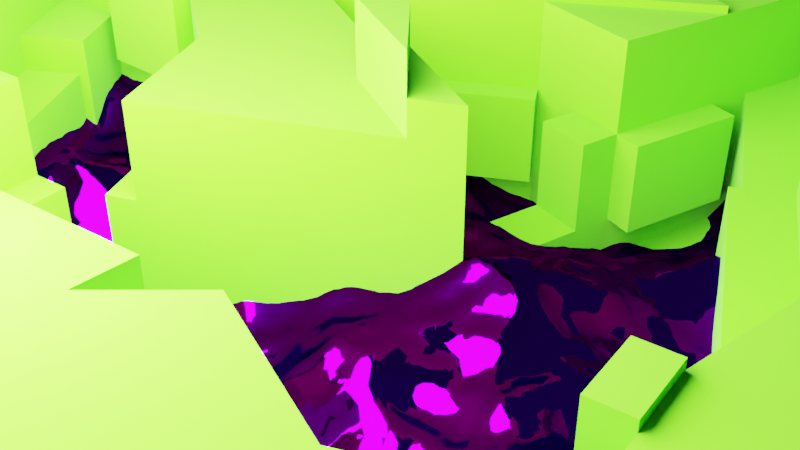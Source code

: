 # Source: lunarLake.blend  (saved by Blender 3.0.42; exported with 4.5.12 LTS)
import bpy
from mathutils import Matrix  # noqa: F401  (used for matrix-valued properties, if any)

bpy.ops.wm.read_factory_settings(use_empty=True)
scene = bpy.context.scene
scene.name = 'Scene'

# ---- collections
col_collection = bpy.data.collections.new('Collection'); scene.collection.children.link(col_collection)

# ---- materials (node trees are filled in below, after node groups)
mat_material = bpy.data.materials.new('Material')
mat_material.alpha_threshold = 0.0
mat_material.line_color = (0.0, 0.0, 0.0, 1.0)
mat_material_001 = bpy.data.materials.new('Material.001')

# ---- material node trees
mat_material.use_nodes = True; mat_material.node_tree.nodes.clear()
_N = mat_material.node_tree.nodes; _L = mat_material.node_tree.links
n0 = _N.new('ShaderNodeBsdfTransparent'); n0.name = 'Transparent BSDF'; n0.location = (-313, 30)
n0.inputs[0].default_value = (0.08842, 0.0, 1.0, 1.0)
n1 = _N.new('ShaderNodeMixShader'); n1.name = 'Mix Shader'; n1.location = (11, 263)
n1.inputs[0].default_value = 0.5125
n2 = _N.new('ShaderNodeOutputMaterial'); n2.name = 'Material Output'; n2.location = (349, 303)
n3 = _N.new('ShaderNodeBsdfGlass'); n3.name = 'Glass BSDF'; n3.location = (-354, 274)
n3.distribution = 'GGX'
n3.inputs[0].default_value = (0.2073, 0.0, 1.0, 1.0)
n3.inputs[2].default_value = 0.0
_L.new(n0.outputs[0], n1.inputs[2])
_L.new(n1.outputs[0], n2.inputs[0])
_L.new(n3.outputs[0], n1.inputs[1])
n2.is_active_output = True
mat_material_001.use_nodes = True; mat_material_001.node_tree.nodes.clear()
_N = mat_material_001.node_tree.nodes; _L = mat_material_001.node_tree.links
n0 = _N.new('ShaderNodeBsdfPrincipled'); n0.name = 'Principled BSDF'; n0.location = (10, 300)
n0.distribution = 'GGX'
n0.subsurface_method = 'BURLEY'
n0.inputs[0].default_value = (0.09333, 0.6113, 0.0, 1.0)
n0.inputs[2].default_value = 1.0
n0.inputs[3].default_value = 1.45
n0.inputs[27].default_value = (0.0, 0.0, 0.0, 1.0)
n0.inputs[28].default_value = 1.0
n1 = _N.new('ShaderNodeOutputMaterial'); n1.name = 'Material Output'; n1.location = (300, 300)
_L.new(n0.outputs[0], n1.inputs[0])
n1.is_active_output = True

# ---- world
world_world = bpy.data.worlds.new('World'); scene.world = world_world
world_world.use_nodes = True; world_world.node_tree.nodes.clear()
_N = world_world.node_tree.nodes; _L = world_world.node_tree.links
n0 = _N.new('ShaderNodeOutputWorld'); n0.name = 'World Output'; n0.location = (300, 300)
n1 = _N.new('ShaderNodeBackground'); n1.name = 'Background'; n1.location = (10, 300)
n1.inputs[0].default_value = (0.05088, 0.05088, 0.05088, 1.0)
_L.new(n1.outputs[0], n0.inputs[0])
n0.is_active_output = True
world_world.color = (0.05088, 0.05088, 0.05088)
world_world.use_sun_shadow = False
world_world.sun_shadow_jitter_overblur = 0.0

# ---- cameras
cam_camera = bpy.data.cameras.new('Camera')
cam_camera.clip_end = 100.0
cam_camera.ortho_scale = 7.314

# ---- lights
light_light = bpy.data.lights.new('Light', 'POINT')
light_light.transmission_factor = 0.0
light_light.energy = 5e+04
light_light.shadow_soft_size = 6.5
light_light.shadow_maximum_resolution = 0.006
light_light.use_absolute_resolution = True

# ---- meshes
me_cube = bpy.data.meshes.new('Cube')
me_cube.from_pydata([(1.0, 1.0, 1.0), (1.0, 1.0, -1.0), (1.0, -1.0, 1.0), (1.0, -1.0, -1.0), (-1.0, 1.0, 1.0), (-1.0, 1.0, -1.0), (-1.0, -1.0, 1.0), (-1.0, -1.0, -1.0)], [], [(0, 4, 6, 2), (3, 2, 6, 7), (7, 6, 4, 5), (5, 1, 3, 7), (1, 0, 2, 3), (5, 4, 0, 1)])
_uv = me_cube.uv_layers.new(name='UVMap')
_uv.uv.foreach_set('vector', [0.625, 0.5, 0.875, 0.5, 0.875, 0.75, 0.625, 0.75, 0.375, 0.75, 0.625, 0.75, 0.625, 1.0, 0.375, 1.0, 0.375, 0.0, 0.625, 0.0, 0.625, 0.25, 0.375, 0.25, 0.125, 0.5, 0.375, 0.5, 0.375, 0.75, 0.125, 0.75, 0.375, 0.5, 0.625, 0.5, 0.625, 0.75, 0.375, 0.75, 0.375, 0.25, 0.625, 0.25, 0.625, 0.5, 0.375, 0.5])
me_cube.materials.append(mat_material)
me_cube.use_remesh_preserve_volume = False
me_cube.use_remesh_preserve_attributes = False
me_cube.use_mirror_vertex_groups = False
me_cube.update()
me_cube_001 = bpy.data.meshes.new('Cube.001')
me_cube_001.from_pydata([(-1.0, -1.0, -1.0), (-1.0, -1.0, 1.0), (-1.0, 1.0, -1.0), (-1.0, 1.0, 1.0), (1.0, -1.0, -1.0), (1.0, -1.0, 1.0), (1.0, 1.0, -1.0), (1.0, 1.0, 1.0), (-0.5945, -0.2013, 1.0), (-0.7427, -0.4643, 1.0), (-0.6674, -0.7226, 1.0), (-0.4221, -0.7279, 1.0), (-0.112, -0.8233, 1.0), (0.8461, -0.4971, 1.0), (0.3963, -0.2901, 1.0), (0.4872, -0.07206, 1.0), (0.3164, 0.3562, 1.0), (-0.1124, -0.2575, 1.0), (-0.2914, 0.2885, 1.0), (-0.02407, 0.3639, 1.0), (0.1252, 0.5309, 1.0), (0.1764, 0.9632, 1.0), (-0.2525, 0.7825, 1.0), (-0.3258, 0.5705, 1.0), (-0.5819, 0.5775, 1.0), (-0.5972, -0.06077, 1.0), (-0.7019, -0.04337, 1.0), (-0.5945, -0.2013, -0.294), (-0.7427, -0.4643, -0.294), (-0.6674, -0.7226, -0.294), (-0.4221, -0.7279, -0.294), (-0.112, -0.8233, -0.294), (0.8461, -0.4971, -0.294), (0.3963, -0.2901, -0.294), (0.4872, -0.07206, -0.294), (0.3164, 0.3562, -0.294), (-0.1124, -0.2575, -0.294), (-0.2914, 0.2885, -0.294), (-0.02407, 0.3639, -0.294), (0.1252, 0.5309, -0.294), (0.1764, 0.9632, -0.294), (-0.2525, 0.7825, -0.294), (-0.3258, 0.5705, -0.294), (-0.5819, 0.5775, -0.294), (-0.5972, -0.06077, -0.294), (-0.7019, -0.04337, -0.294), (-0.5945, -0.2013, -0.6047), (-0.7427, -0.4643, -0.6047), (-0.6674, -0.7226, -0.6047), (-0.4221, -0.7279, -0.6047), (-0.112, -0.8233, -0.6047), (0.8461, -0.4971, -0.6047), (0.3963, -0.2901, -0.6047), (0.4872, -0.07206, -0.6047), (0.3164, 0.3562, -0.6047), (-0.1124, -0.2575, -0.6047), (-0.2914, 0.2885, -0.6047), (-0.02407, 0.3639, -0.6047), (0.1252, 0.5309, -0.6047), (0.1764, 0.9632, -0.6047), (-0.2525, 0.7825, -0.6047), (-0.3258, 0.5705, -0.6047), (-0.5819, 0.5775, -0.6047), (-0.5972, -0.06077, -0.6047), (-0.7019, -0.04337, -0.6047), (0.1563, 0.127, 1.0), (-0.171, -0.07872, 1.0), (-1.0, 0.0, -1.0), (-1.0, -1.0, 0.0), (-1.0, 0.0, 1.0), (-1.0, 1.0, 0.0), (0.0, 1.0, -1.0), (0.0, 1.0, 1.0), (1.0, 1.0, 0.0), (1.0, 0.0, -1.0), (1.0, 0.0, 1.0), (1.0, -1.0, 0.0), (0.0, -1.0, -1.0), (0.0, -1.0, 1.0), (-0.6686, -0.3328, 1.0), (-0.7051, -0.5934, 1.0), (-0.5447, -0.7253, 1.0), (-0.267, -0.7756, 1.0), (0.367, -0.6602, 1.0), (0.6212, -0.3936, 1.0), (0.4417, -0.1811, 1.0), (0.4018, 0.1421, 1.0), (0.02194, -0.06526, 1.0), (-0.2312, 0.1049, 1.0), (-0.1578, 0.3262, 1.0), (0.05059, 0.4474, 1.0), (0.1508, 0.747, 1.0), (-0.03801, 0.8728, 1.0), (-0.2891, 0.6765, 1.0), (-0.4538, 0.574, 1.0), (-0.5895, 0.2584, 1.0), (-0.6495, -0.05207, 1.0), (-0.6482, -0.1223, 1.0), (-0.8714, -0.7321, 1.0), (0.923, -0.7486, 1.0), (-0.6686, -0.3328, -0.294), (-0.7051, -0.5934, -0.294), (-0.5447, -0.7253, -0.294), (-0.267, -0.7756, -0.294), (0.367, -0.6602, -0.294), (0.6212, -0.3936, -0.294), (0.4417, -0.1811, -0.294), (0.4018, 0.1421, -0.294), (0.102, 0.04934, -0.294), (-0.2019, 0.01548, -0.294), (-0.1578, 0.3262, -0.294), (0.05059, 0.4474, -0.294), (0.1508, 0.747, -0.294), (-0.03801, 0.8728, -0.294), (-0.2891, 0.6765, -0.294), (-0.4538, 0.574, -0.294), (-0.5895, 0.2584, -0.294), (-0.6495, -0.05207, -0.294), (-0.6482, -0.1223, -0.294), (-0.2525, 0.7825, 0.353), (0.1764, 0.9632, 0.353), (0.4872, -0.07206, 0.353), (0.3963, -0.2901, 0.353), (-0.3258, 0.5705, 0.353), (0.3164, 0.3562, 0.353), (-0.7427, -0.4643, 0.353), (-0.5945, -0.2013, 0.353), (-0.5819, 0.5775, 0.353), (-0.1124, -0.2575, 0.353), (-0.6674, -0.7226, 0.353), (-0.5972, -0.06077, 0.353), (-0.2914, 0.2885, 0.353), (-0.4221, -0.7279, 0.353), (-0.7019, -0.04337, 0.353), (-0.02407, 0.3639, 0.353), (-0.112, -0.8233, 0.353), (0.1252, 0.5309, 0.353), (0.8461, -0.4971, 0.353), (-0.6686, -0.3328, -0.6047), (-0.7051, -0.5934, -0.6047), (-0.5447, -0.7253, -0.6047), (-0.267, -0.7756, -0.6047), (0.367, -0.6602, -0.6047), (0.6212, -0.3936, -0.6047), (0.4417, -0.1811, -0.6047), (0.4018, 0.1421, -0.6047), (0.102, 0.04934, -0.6047), (-0.2019, 0.01548, -0.6047), (-0.1578, 0.3262, -0.6047), (0.05059, 0.4474, -0.6047), (0.1508, 0.747, -0.6047), (-0.03801, 0.8728, -0.6047), (-0.2891, 0.6765, -0.6047), (-0.4538, 0.574, -0.6047), (-0.5895, 0.2584, -0.6047), (-0.6495, -0.05207, -0.6047), (-0.6482, -0.1223, -0.6047), (0.3164, 0.3562, -0.4493), (0.4872, -0.07206, -0.4493), (-0.7427, -0.4643, -0.4493), (-0.5945, -0.2013, -0.4493), (-0.5819, 0.5775, -0.4493), (-0.3258, 0.5705, -0.4493), (-0.1124, -0.2575, -0.4493), (-0.6674, -0.7226, -0.4493), (-0.5972, -0.06077, -0.4493), (-0.2914, 0.2885, -0.4493), (-0.4221, -0.7279, -0.4493), (-0.7019, -0.04337, -0.4493), (-0.02407, 0.3639, -0.4493), (-0.112, -0.8233, -0.4493), (0.1252, 0.5309, -0.4493), (0.8461, -0.4971, -0.4493), (0.1764, 0.9632, -0.4493), (0.3963, -0.2901, -0.4493), (-0.2525, 0.7825, -0.4493), (0.2364, 0.2416, 1.0), (-0.1417, -0.1681, 1.0), (-0.007376, 0.02414, 1.0), (-0.2891, 0.6765, -0.4493), (0.4417, -0.1811, -0.4493), (-0.03801, 0.8728, -0.4493), (0.6212, -0.3936, -0.4493), (0.1508, 0.747, -0.4493), (0.367, -0.6602, -0.4493), (0.05059, 0.4474, -0.4493), (-0.6482, -0.1223, -0.4493), (-0.267, -0.7756, -0.4493), (-0.1578, 0.3262, -0.4493), (-0.6495, -0.05207, -0.4493), (-0.5447, -0.7253, -0.4493), (-0.2019, 0.01548, -0.4493), (-0.5895, 0.2584, -0.4493), (-0.7051, -0.5934, -0.4493), (0.102, 0.04934, -0.4493), (-0.4538, 0.574, -0.4493), (-0.6686, -0.3328, -0.4493), (0.6212, -0.3936, 0.353), (0.1508, 0.747, 0.353), (0.367, -0.6602, 0.353), (0.05059, 0.4474, 0.353), (-0.6482, -0.1223, 0.353), (-0.267, -0.7756, 0.353), (-0.1578, 0.3262, 0.353), (-0.6495, -0.05207, 0.353), (-0.5447, -0.7253, 0.353), (-0.5895, 0.2584, 0.353), (-0.7051, -0.5934, 0.353), (-0.4538, 0.574, 0.353), (-0.6686, -0.3328, 0.353), (0.4018, 0.1421, 0.353), (-0.2891, 0.6765, 0.353), (0.4417, -0.1811, 0.353), (0.4018, 0.1421, -0.4493), (-0.03801, 0.8728, 0.353), (0.0, 0.0, -1.0), (0.0, -1.0, 0.0), (1.0, 0.0, 0.0), (0.0, 1.0, 0.0), (-1.0, 0.0, 0.0), (0.596, -0.4483, -0.294), (0.3711, -0.3447, -0.294), (0.3711, -0.3447, 0.353), (0.596, -0.4483, 0.353), (-0.3298, 0.4245, 0.353), (-0.3298, 0.4245, -0.294), (-0.4579, 0.4281, -0.294), (-0.4579, 0.4281, 0.353), (-0.4893, -0.2606, -0.6047), (-0.5634, -0.3921, -0.6047), (-0.4893, -0.2606, -0.4493), (-0.5634, -0.3921, -0.4493), (-0.5625, -0.06406, -0.294), (-0.5088, -0.143, -0.294), (-0.5088, -0.143, -0.4493), (-0.5625, -0.06406, -0.4493), (-0.4368, 0.2547, -0.6047), (-0.4444, -0.06442, -0.6047), (-0.4444, -0.06442, -0.4493), (-0.4368, 0.2547, -0.4493), (0.008887, 0.7615, -0.294), (-0.2056, 0.6712, -0.294), (-0.2056, 0.6712, 0.353), (0.008887, 0.7615, 0.353), (0.2314, 0.8326, -0.294), (0.01698, 0.7423, -0.294), (0.2314, 0.8326, 0.353), (0.01698, 0.7423, 0.353), (-0.1021, 0.4336, 0.353), (-0.1021, 0.4336, -0.294), (-0.02746, 0.5172, -0.294), (-0.02746, 0.5172, 0.353), (-0.1649, 0.3514, -0.294), (-0.03118, 0.3891, -0.294), (-0.03118, 0.3891, 0.353), (-0.1649, 0.3514, 0.353), (-0.308, 0.3473, 0.353), (-0.308, 0.3473, -0.294), (-0.1743, 0.385, -0.294), (-0.1743, 0.385, 0.353), (-0.5433, -0.6574, 1.0), (-0.4206, -0.66, 1.0), (-0.4206, -0.66, 0.353), (-0.5433, -0.6574, 0.353), (-0.1546, -0.6982, 0.353), (-0.1546, -0.6982, -0.294), (0.3244, -0.5351, -0.294), (0.3244, -0.5351, 0.353), (0.3322, -0.558, -0.294), (0.8113, -0.3949, -0.294), (0.8113, -0.3949, 0.353), (0.3322, -0.558, 0.353), (0.4383, -0.09153, 0.353), (0.4383, -0.09153, -0.294), (0.353, 0.1226, -0.294), (0.353, 0.1226, 0.353), (0.3356, -0.2648, -0.4493), (0.3356, -0.2648, -0.6047), (0.3811, -0.1558, -0.6047), (0.3811, -0.1558, -0.4493), (0.08297, 0.5359, 1.0), (0.1086, 0.752, 1.0), (0.08297, 0.5359, 0.353), (0.1086, 0.752, 0.353), (0.3193, -0.258, -0.294), (0.3648, -0.149, -0.294), (0.3193, -0.258, 0.353), (0.3648, -0.149, 0.353), (0.1346, -0.181, -0.294), (0.18, -0.07196, -0.294), (0.1346, -0.181, -0.4493), (0.18, -0.07196, -0.4493), (-0.1179, -0.8061, 1.0), (0.3612, -0.643, 1.0), (-0.1179, -0.8061, 0.353), (0.3612, -0.643, 0.353), (-0.5447, -0.7253, 1.062), (-0.4221, -0.7279, 1.062), (-0.5433, -0.6574, 1.062), (-0.4206, -0.66, 1.062), (-0.03801, 0.8728, 0.6171), (0.1764, 0.9632, 0.6171), (0.01698, 0.7423, 0.6171), (0.2314, 0.8326, 0.6171), (-0.3261, 0.5593, 1.0), (-0.4542, 0.5629, 1.0), (-0.3261, 0.5593, 0.353), (-0.4542, 0.5629, 0.353), (-0.3278, 0.4979, 1.0), (-0.4559, 0.5014, 1.0), (-0.3278, 0.4979, 0.353), (-0.4559, 0.5014, 0.353), (0.6161, -0.2737, 1.0), (0.6058, -0.02977, 1.0), (0.5934, 0.1111, 1.0), (0.7163, 0.01025, 1.0), (0.8035, 0.175, 1.0), (0.7007, -0.2607, 1.0), (0.6161, -0.2737, 1.0), (0.8903, -0.1308, 1.0), (0.7809, -0.3186, 1.0), (0.4613, 0.2864, 1.0), (0.5318, 0.4577, 1.0), (0.4564, 0.2747, 1.0), (0.4606, 0.29, 1.0), (0.4043, 0.6182, 1.0), (0.4598, 0.2871, 1.0), (0.4565, 0.2747, 1.0), (0.2499, 0.6587, 1.0), (0.557, 0.6428, 1.0), (0.9743, 0.3465, 1.0), (0.7163, 0.01025, 1.243), (0.7007, -0.2607, 1.243), (0.8903, -0.1308, 1.243), (0.5934, 0.1111, 1.073), (0.6058, -0.02977, 1.073), (0.7163, 0.01025, 1.073), (0.4606, 0.29, 1.525), (0.4043, 0.6182, 1.525), (0.3164, 0.3562, 1.525), (0.4598, 0.2871, 1.525), (0.4018, 0.1421, 1.117), (0.3164, 0.3562, 1.117), (0.4565, 0.2747, 1.117), (0.4598, 0.2871, 1.117), (0.4872, -0.07206, 1.104), (0.4018, 0.1421, 1.104), (0.5934, 0.1111, 1.104), (0.8035, 0.175, 1.23), (0.4018, 0.1421, 1.23), (0.4613, 0.2864, 1.23), (0.4564, 0.2747, 1.23), (0.4872, -0.07206, 1.057), (0.6212, -0.3936, 1.057), (0.6058, -0.02977, 1.057), (0.7007, -0.2607, 1.057), (0.6161, -0.2737, 1.057), (0.6161, -0.2737, 1.057), (0.6058, -0.02977, 1.115), (0.7163, 0.01025, 1.115), (0.7007, -0.2607, 1.115), (0.7163, 0.01025, 1.473), (0.5934, 0.1111, 1.473), (0.8035, 0.175, 1.473), (0.557, 0.6428, 1.283), (0.8035, 0.175, 1.283), (0.9743, 0.3465, 1.283), (0.02194, -0.06526, 1.496), (-0.1417, -0.1681, 1.496), (-0.007376, 0.02414, 1.496), (0.02194, -0.06526, 1.23), (-0.1124, -0.2575, 1.23), (-0.1417, -0.1681, 1.23)], [], [(219, 69, 3, 70), (218, 72, 7, 73), (217, 75, 5, 76), (216, 78, 1, 68), (215, 74, 4, 77), (7, 72, 3, 69, 1, 98, 9, 79, 8, 97, 26, 96, 25, 95, 24, 94, 23, 93, 22, 92, 21, 91, 20, 90, 19, 89, 18, 88, 66, 178, 65, 176, 16, 328, 325, 329, 330, 316, 319, 320, 84, 13, 99, 5, 75), (5, 99, 13, 83, 12, 82, 11, 81, 10, 80, 9, 98, 1, 78), (214, 119, 242, 243), (213, 157, 54, 145), (212, 121, 34, 106), (211, 123, 42, 114), (210, 124, 35, 107), (209, 125, 28, 100), (208, 127, 43, 115), (16, 176, 65, 87, 17, 128, 36, 108, 35, 124), (207, 129, 29, 101), (206, 130, 44, 116), (17, 177, 66, 88, 18, 131, 37, 109, 36, 128), (205, 132, 30, 102), (204, 133, 45, 117), (203, 134, 254, 255), (202, 135, 31, 103), (201, 126, 27, 118), (200, 136, 39, 111), (104, 199, 271, 268), (198, 120, 40, 112), (33, 105, 220, 221), (48, 140, 49, 141, 50, 142, 51, 143, 52, 144, 53, 145, 54, 146, 55, 147, 56, 148, 57, 149, 58, 150, 59, 151, 60, 152, 61, 153, 62, 154, 63, 155, 64, 156, 46, 138, 47, 139), (196, 159, 47, 138), (195, 161, 62, 153), (194, 163, 55, 146), (193, 164, 48, 139), (192, 165, 238, 239), (191, 166, 56, 147), (190, 167, 49, 140), (189, 168, 64, 155), (188, 169, 57, 148), (187, 170, 50, 141), (186, 160, 46, 156), (185, 171, 58, 149), (184, 172, 51, 142), (183, 173, 59, 150), (182, 174, 52, 143), (181, 175, 60, 151), (180, 158, 53, 144), (179, 162, 61, 152), (65, 178, 87), (87, 177, 372, 370), (178, 177, 368, 369), (178, 66, 177), (175, 179, 152, 60), (41, 114, 179, 175), (114, 42, 162, 179), (180, 144, 278, 279), (106, 180, 291, 289), (106, 34, 158, 180), (173, 181, 151, 59), (40, 113, 181, 173), (113, 41, 175, 181), (172, 182, 143, 51), (32, 105, 182, 172), (105, 33, 174, 182), (171, 183, 150, 58), (39, 112, 183, 171), (112, 40, 173, 183), (170, 184, 142, 50), (31, 104, 184, 170), (104, 32, 172, 184), (169, 185, 149, 57), (38, 111, 185, 169), (111, 39, 171, 185), (168, 186, 156, 64), (45, 118, 186, 168), (118, 27, 233, 232), (167, 187, 141, 49), (30, 103, 187, 167), (103, 31, 170, 187), (166, 188, 148, 56), (37, 110, 188, 166), (110, 38, 169, 188), (165, 189, 155, 63), (44, 117, 189, 165), (117, 45, 168, 189), (164, 190, 140, 48), (29, 102, 190, 164), (102, 30, 167, 190), (163, 191, 147, 55), (36, 109, 191, 163), (109, 37, 166, 191), (161, 192, 154, 62), (43, 116, 192, 161), (116, 44, 165, 192), (159, 193, 139, 47), (28, 101, 193, 159), (101, 29, 164, 193), (157, 194, 146, 54), (35, 108, 194, 157), (108, 36, 163, 194), (162, 195, 153, 61), (42, 115, 195, 162), (115, 43, 161, 195), (160, 196, 231, 230), (27, 100, 196, 160), (100, 28, 159, 196), (137, 197, 105, 32), (13, 84, 197, 137), (84, 14, 122, 197), (136, 198, 112, 39), (91, 198, 283, 281), (91, 21, 120, 198), (135, 199, 267, 264), (83, 199, 295, 293), (83, 13, 137, 199), (134, 200, 251, 248), (19, 90, 200, 134), (90, 20, 136, 200), (133, 201, 118, 45), (26, 97, 201, 133), (97, 8, 126, 201), (132, 202, 103, 30), (11, 82, 202, 132), (82, 12, 135, 202), (37, 131, 256, 257), (18, 89, 203, 131), (89, 19, 134, 203), (130, 204, 117, 44), (25, 96, 204, 130), (96, 26, 133, 204), (129, 205, 102, 29), (10, 81, 205, 129), (261, 260, 298, 299), (127, 206, 116, 43), (24, 95, 206, 127), (95, 25, 130, 206), (125, 207, 101, 28), (9, 80, 207, 125), (80, 10, 129, 207), (42, 123, 224, 225), (23, 94, 305, 304), (94, 24, 127, 208), (126, 209, 100, 27), (8, 79, 209, 126), (79, 9, 125, 209), (107, 34, 273, 274), (15, 86, 210, 121), (86, 16, 124, 210), (119, 211, 114, 41), (22, 93, 211, 119), (93, 23, 123, 211), (122, 212, 287, 286), (14, 85, 212, 122), (85, 15, 121, 212), (158, 213, 145, 53), (34, 107, 213, 158), (107, 35, 157, 213), (40, 120, 246, 244), (21, 92, 214, 120), (92, 22, 119, 214), (67, 215, 77, 0), (2, 71, 215, 67), (71, 6, 74, 215), (77, 216, 68, 0), (4, 76, 216, 77), (76, 5, 78, 216), (74, 217, 76, 4), (6, 73, 217, 74), (73, 7, 75, 217), (71, 218, 73, 6), (2, 70, 218, 71), (70, 3, 72, 218), (67, 219, 70, 2), (0, 68, 219, 67), (68, 1, 69, 219), (223, 222, 221, 220), (197, 122, 222, 223), (122, 33, 221, 222), (105, 197, 223, 220), (224, 227, 226, 225), (115, 42, 225, 226), (123, 208, 227, 224), (208, 115, 226, 227), (230, 231, 229, 228), (196, 138, 229, 231), (138, 46, 228, 229), (46, 160, 230, 228), (232, 233, 234, 235), (27, 160, 234, 233), (160, 186, 235, 234), (186, 118, 232, 235), (239, 238, 237, 236), (63, 154, 236, 237), (165, 63, 237, 238), (154, 192, 239, 236), (243, 242, 241, 240), (119, 41, 241, 242), (113, 214, 243, 240), (41, 113, 240, 241), (246, 247, 245, 244), (214, 247, 302, 300), (113, 40, 244, 245), (214, 113, 245, 247), (248, 251, 250, 249), (200, 111, 250, 251), (38, 134, 248, 249), (111, 38, 249, 250), (255, 254, 253, 252), (134, 38, 253, 254), (38, 110, 252, 253), (110, 203, 255, 252), (256, 259, 258, 257), (110, 37, 257, 258), (131, 203, 259, 256), (203, 110, 258, 259), (260, 261, 262, 263), (11, 132, 262, 261), (132, 205, 263, 262), (205, 81, 260, 263), (264, 267, 266, 265), (199, 104, 266, 267), (104, 31, 265, 266), (31, 135, 264, 265), (271, 270, 269, 268), (32, 104, 268, 269), (137, 32, 269, 270), (199, 137, 270, 271), (272, 275, 274, 273), (121, 210, 275, 272), (34, 121, 272, 273), (210, 107, 274, 275), (276, 279, 278, 277), (52, 174, 276, 277), (144, 52, 277, 278), (174, 180, 279, 276), (280, 281, 283, 282), (136, 20, 280, 282), (198, 136, 282, 283), (20, 91, 281, 280), (286, 287, 285, 284), (212, 106, 285, 287), (106, 33, 284, 285), (33, 122, 286, 284), (288, 289, 291, 290), (174, 33, 288, 290), (33, 106, 289, 288), (180, 174, 290, 291), (292, 293, 295, 294), (12, 83, 293, 292), (199, 135, 294, 295), (135, 12, 292, 294), (296, 297, 299, 298), (81, 11, 297, 296), (260, 81, 296, 298), (11, 261, 299, 297), (301, 300, 302, 303), (246, 120, 301, 303), (120, 214, 300, 301), (247, 246, 303, 302), (305, 307, 311, 309), (123, 23, 304, 306), (94, 208, 307, 305), (208, 123, 306, 307), (308, 309, 311, 310), (304, 305, 309, 308), (307, 306, 310, 311), (306, 304, 308, 310), (332, 333, 331), (84, 85, 14), (85, 84, 15), (84, 317, 355, 353), (318, 312, 84), (318, 84, 312, 317, 313), (317, 84, 320), (317, 320, 319), (317, 319, 333, 332), (315, 319, 316), (315, 316, 363, 361), (314, 316, 86), (86, 316, 348, 349), (323, 321, 327), (327, 321, 326), (326, 321, 324), (324, 321, 322, 329), (322, 321, 316), (322, 316, 329), (325, 16, 339, 338), (324, 329, 325), (86, 327, 343, 341), (327, 86, 323), (314, 86, 346, 347), (315, 314, 334, 336), (314, 15, 313), (313, 317, 360, 358), (330, 329, 364, 366), (325, 328, 16), (319, 315, 331, 333), (315, 317, 332, 331), (334, 335, 336), (313, 315, 336, 335), (314, 313, 335, 334), (337, 338, 339, 340), (16, 326, 340, 339), (324, 325, 338, 337), (326, 324, 337, 340), (344, 342, 341, 343), (326, 16, 342, 344), (16, 86, 341, 342), (327, 326, 344, 343), (346, 345, 347), (15, 314, 347, 345), (86, 15, 345, 346), (349, 348, 350, 351), (323, 86, 349, 351), (321, 323, 351, 350), (316, 321, 350, 348), (352, 353, 355, 356, 357, 354), (312, 318, 357, 356), (313, 15, 352, 354), (317, 312, 356, 355), (15, 84, 353, 352), (318, 313, 354, 357), (359, 358, 360), (317, 315, 359, 360), (315, 313, 358, 359), (361, 363, 362), (316, 314, 362, 363), (314, 315, 361, 362), (365, 366, 364), (316, 330, 366, 365), (329, 316, 365, 364), (367, 369, 368), (87, 178, 369, 367), (177, 87, 367, 368), (370, 372, 371), (177, 17, 371, 372), (17, 87, 370, 371)])
_uv = me_cube_001.uv_layers.new(name='UVMap')
_uv.uv.foreach_set('vector', [0.5, 0.125, 0.625, 0.125, 0.625, 0.25, 0.5, 0.25, 0.5, 0.375, 0.625, 0.375, 0.625, 0.5, 0.5, 0.5, 0.5, 0.625, 0.625, 0.625, 0.625, 0.75, 0.5, 0.75, 0.5, 0.875, 0.625, 0.875, 0.625, 1.0, 0.5, 1.0, 0.25, 0.625, 0.375, 0.625, 0.375, 0.75, 0.25, 0.75, 0.625, 0.5, 0.75, 0.5, 0.875, 0.5, 0.875, 0.625, 0.875, 0.75, 0.8589, 0.7165, 0.8428, 0.683, 0.8336, 0.6666, 0.8243, 0.6502, 0.831, 0.6403, 0.8377, 0.6304, 0.8312, 0.6315, 0.8246, 0.6326, 0.8237, 0.5927, 0.8227, 0.5528, 0.8067, 0.5533, 0.7907, 0.5537, 0.7861, 0.5404, 0.7816, 0.5272, 0.7548, 0.5159, 0.7279, 0.5046, 0.7311, 0.5316, 0.7343, 0.5586, 0.7437, 0.5691, 0.753, 0.5795, 0.7697, 0.5842, 0.7864, 0.5889, 0.7789, 0.6119, 0.7714, 0.6348, 0.7509, 0.622, 0.7305, 0.6091, 0.7205, 0.5948, 0.7104, 0.5805, 0.7188, 0.5427, 0.6995, 0.5477, 0.6804, 0.5446, 0.6282, 0.5817, 0.6496, 0.6031, 0.6387, 0.6414, 0.6524, 0.6648, 0.6724, 0.6742, 0.6442, 0.6871, 0.6346, 0.7186, 0.625, 0.75, 0.625, 0.625, 0.625, 0.75, 0.6346, 0.7186, 0.6442, 0.6871, 0.7041, 0.7075, 0.764, 0.7279, 0.7834, 0.722, 0.8028, 0.716, 0.8181, 0.7157, 0.8334, 0.7153, 0.8381, 0.6992, 0.8428, 0.683, 0.8589, 0.7165, 0.875, 0.75, 0.75, 0.75, 0.7548, 0.5159, 0.7816, 0.5272, 0.7816, 0.5272, 0.7548, 0.5159, 0.6998, 0.6072, 0.7104, 0.5805, 0.7104, 0.5805, 0.6998, 0.6072, 0.6948, 0.6476, 0.6891, 0.634, 0.6891, 0.634, 0.6948, 0.6476, 0.7861, 0.5404, 0.7907, 0.5537, 0.7907, 0.5537, 0.7861, 0.5404, 0.6998, 0.6072, 0.7104, 0.5805, 0.7104, 0.5805, 0.6998, 0.6072, 0.8336, 0.6666, 0.8428, 0.683, 0.8428, 0.683, 0.8336, 0.6666, 0.8067, 0.5533, 0.8227, 0.5528, 0.8227, 0.5528, 0.8067, 0.5533, 0.7104, 0.5805, 0.7205, 0.5948, 0.7305, 0.6091, 0.7473, 0.6332, 0.7641, 0.6572, 0.7641, 0.6572, 0.7641, 0.6572, 0.7372, 0.6188, 0.7104, 0.5805, 0.7104, 0.5805, 0.8381, 0.6992, 0.8334, 0.7153, 0.8334, 0.7153, 0.8381, 0.6992, 0.8237, 0.5927, 0.8246, 0.6326, 0.8246, 0.6326, 0.8237, 0.5927, 0.7641, 0.6572, 0.7677, 0.646, 0.7714, 0.6348, 0.7789, 0.6119, 0.7864, 0.5889, 0.7864, 0.5889, 0.7864, 0.5889, 0.7752, 0.6231, 0.7641, 0.6572, 0.7641, 0.6572, 0.8181, 0.7157, 0.8028, 0.716, 0.8028, 0.716, 0.8181, 0.7157, 0.8312, 0.6315, 0.8377, 0.6304, 0.8377, 0.6304, 0.8312, 0.6315, 0.7697, 0.5842, 0.753, 0.5795, 0.753, 0.5795, 0.7697, 0.5842, 0.7834, 0.722, 0.764, 0.7279, 0.764, 0.7279, 0.7834, 0.722, 0.831, 0.6403, 0.8243, 0.6502, 0.8243, 0.6502, 0.831, 0.6403, 0.7437, 0.5691, 0.7343, 0.5586, 0.7343, 0.5586, 0.7437, 0.5691, 0.7041, 0.7075, 0.7041, 0.7075, 0.7041, 0.7075, 0.7041, 0.7075, 0.7311, 0.5316, 0.7279, 0.5046, 0.7279, 0.5046, 0.7311, 0.5316, 0.7005, 0.6613, 0.6724, 0.6742, 0.6724, 0.6742, 0.7005, 0.6613, 0.8334, 0.7153, 0.8181, 0.7157, 0.8028, 0.716, 0.7834, 0.722, 0.764, 0.7279, 0.7041, 0.7075, 0.6442, 0.6871, 0.6724, 0.6742, 0.7005, 0.6613, 0.6948, 0.6476, 0.6891, 0.634, 0.6998, 0.6072, 0.7104, 0.5805, 0.7372, 0.6188, 0.7641, 0.6572, 0.7752, 0.6231, 0.7864, 0.5889, 0.7697, 0.5842, 0.753, 0.5795, 0.7437, 0.5691, 0.7343, 0.5586, 0.7311, 0.5316, 0.7279, 0.5046, 0.7548, 0.5159, 0.7816, 0.5272, 0.7861, 0.5404, 0.7907, 0.5537, 0.8067, 0.5533, 0.8227, 0.5528, 0.8237, 0.5927, 0.8246, 0.6326, 0.8312, 0.6315, 0.8377, 0.6304, 0.831, 0.6403, 0.8243, 0.6502, 0.8336, 0.6666, 0.8428, 0.683, 0.8381, 0.6992, 0.8336, 0.6666, 0.8428, 0.683, 0.8428, 0.683, 0.8336, 0.6666, 0.8067, 0.5533, 0.8227, 0.5528, 0.8227, 0.5528, 0.8067, 0.5533, 0.7372, 0.6188, 0.7641, 0.6572, 0.7641, 0.6572, 0.7372, 0.6188, 0.8381, 0.6992, 0.8334, 0.7153, 0.8334, 0.7153, 0.8381, 0.6992, 0.8237, 0.5927, 0.8246, 0.6326, 0.8246, 0.6326, 0.8237, 0.5927, 0.7752, 0.6231, 0.7864, 0.5889, 0.7864, 0.5889, 0.7752, 0.6231, 0.8181, 0.7157, 0.8028, 0.716, 0.8028, 0.716, 0.8181, 0.7157, 0.8312, 0.6315, 0.8377, 0.6304, 0.8377, 0.6304, 0.8312, 0.6315, 0.7697, 0.5842, 0.753, 0.5795, 0.753, 0.5795, 0.7697, 0.5842, 0.7834, 0.722, 0.764, 0.7279, 0.764, 0.7279, 0.7834, 0.722, 0.831, 0.6403, 0.8243, 0.6502, 0.8243, 0.6502, 0.831, 0.6403, 0.7437, 0.5691, 0.7343, 0.5586, 0.7343, 0.5586, 0.7437, 0.5691, 0.7041, 0.7075, 0.6442, 0.6871, 0.6442, 0.6871, 0.7041, 0.7075, 0.7311, 0.5316, 0.7279, 0.5046, 0.7279, 0.5046, 0.7311, 0.5316, 0.6724, 0.6742, 0.7005, 0.6613, 0.7005, 0.6613, 0.6724, 0.6742, 0.7548, 0.5159, 0.7816, 0.5272, 0.7816, 0.5272, 0.7548, 0.5159, 0.6948, 0.6476, 0.6891, 0.634, 0.6891, 0.634, 0.6948, 0.6476, 0.7861, 0.5404, 0.7907, 0.5537, 0.7907, 0.5537, 0.7861, 0.5404, 0.7305, 0.6091, 0.7509, 0.622, 0.7473, 0.6332, 0.7473, 0.6332, 0.7677, 0.646, 0.7677, 0.646, 0.7473, 0.6332, 0.7509, 0.622, 0.7677, 0.646, 0.7677, 0.646, 0.7509, 0.622, 0.7509, 0.622, 0.7714, 0.6348, 0.7677, 0.646, 0.7816, 0.5272, 0.7861, 0.5404, 0.7861, 0.5404, 0.7816, 0.5272, 0.7816, 0.5272, 0.7861, 0.5404, 0.7861, 0.5404, 0.7816, 0.5272, 0.7861, 0.5404, 0.7907, 0.5537, 0.7907, 0.5537, 0.7861, 0.5404, 0.6948, 0.6476, 0.6948, 0.6476, 0.6948, 0.6476, 0.6948, 0.6476, 0.6948, 0.6476, 0.6948, 0.6476, 0.6948, 0.6476, 0.6948, 0.6476, 0.6948, 0.6476, 0.6891, 0.634, 0.6891, 0.634, 0.6948, 0.6476, 0.7279, 0.5046, 0.7548, 0.5159, 0.7548, 0.5159, 0.7279, 0.5046, 0.7279, 0.5046, 0.7548, 0.5159, 0.7548, 0.5159, 0.7279, 0.5046, 0.7548, 0.5159, 0.7816, 0.5272, 0.7816, 0.5272, 0.7548, 0.5159, 0.6442, 0.6871, 0.6724, 0.6742, 0.6724, 0.6742, 0.6442, 0.6871, 0.6442, 0.6871, 0.6724, 0.6742, 0.6724, 0.6742, 0.6442, 0.6871, 0.6724, 0.6742, 0.7005, 0.6613, 0.7005, 0.6613, 0.6724, 0.6742, 0.7343, 0.5586, 0.7311, 0.5316, 0.7311, 0.5316, 0.7343, 0.5586, 0.7343, 0.5586, 0.7311, 0.5316, 0.7311, 0.5316, 0.7343, 0.5586, 0.7311, 0.5316, 0.7279, 0.5046, 0.7279, 0.5046, 0.7311, 0.5316, 0.764, 0.7279, 0.7041, 0.7075, 0.7041, 0.7075, 0.764, 0.7279, 0.764, 0.7279, 0.7041, 0.7075, 0.7041, 0.7075, 0.764, 0.7279, 0.7041, 0.7075, 0.6442, 0.6871, 0.6442, 0.6871, 0.7041, 0.7075, 0.753, 0.5795, 0.7437, 0.5691, 0.7437, 0.5691, 0.753, 0.5795, 0.753, 0.5795, 0.7437, 0.5691, 0.7437, 0.5691, 0.753, 0.5795, 0.7437, 0.5691, 0.7343, 0.5586, 0.7343, 0.5586, 0.7437, 0.5691, 0.8377, 0.6304, 0.831, 0.6403, 0.831, 0.6403, 0.8377, 0.6304, 0.8377, 0.6304, 0.831, 0.6403, 0.831, 0.6403, 0.8377, 0.6304, 0.831, 0.6403, 0.8243, 0.6502, 0.8243, 0.6502, 0.831, 0.6403, 0.8028, 0.716, 0.7834, 0.722, 0.7834, 0.722, 0.8028, 0.716, 0.8028, 0.716, 0.7834, 0.722, 0.7834, 0.722, 0.8028, 0.716, 0.7834, 0.722, 0.764, 0.7279, 0.764, 0.7279, 0.7834, 0.722, 0.7864, 0.5889, 0.7697, 0.5842, 0.7697, 0.5842, 0.7864, 0.5889, 0.7864, 0.5889, 0.7697, 0.5842, 0.7697, 0.5842, 0.7864, 0.5889, 0.7697, 0.5842, 0.753, 0.5795, 0.753, 0.5795, 0.7697, 0.5842, 0.8246, 0.6326, 0.8312, 0.6315, 0.8312, 0.6315, 0.8246, 0.6326, 0.8246, 0.6326, 0.8312, 0.6315, 0.8312, 0.6315, 0.8246, 0.6326, 0.8312, 0.6315, 0.8377, 0.6304, 0.8377, 0.6304, 0.8312, 0.6315, 0.8334, 0.7153, 0.8181, 0.7157, 0.8181, 0.7157, 0.8334, 0.7153, 0.8334, 0.7153, 0.8181, 0.7157, 0.8181, 0.7157, 0.8334, 0.7153, 0.8181, 0.7157, 0.8028, 0.716, 0.8028, 0.716, 0.8181, 0.7157, 0.7641, 0.6572, 0.7752, 0.6231, 0.7752, 0.6231, 0.7641, 0.6572, 0.7641, 0.6572, 0.7752, 0.6231, 0.7752, 0.6231, 0.7641, 0.6572, 0.7752, 0.6231, 0.7864, 0.5889, 0.7864, 0.5889, 0.7752, 0.6231, 0.8227, 0.5528, 0.8237, 0.5927, 0.8237, 0.5927, 0.8227, 0.5528, 0.8227, 0.5528, 0.8237, 0.5927, 0.8237, 0.5927, 0.8227, 0.5528, 0.8237, 0.5927, 0.8246, 0.6326, 0.8246, 0.6326, 0.8237, 0.5927, 0.8428, 0.683, 0.8381, 0.6992, 0.8381, 0.6992, 0.8428, 0.683, 0.8428, 0.683, 0.8381, 0.6992, 0.8381, 0.6992, 0.8428, 0.683, 0.8381, 0.6992, 0.8334, 0.7153, 0.8334, 0.7153, 0.8381, 0.6992, 0.7104, 0.5805, 0.7372, 0.6188, 0.7372, 0.6188, 0.7104, 0.5805, 0.7104, 0.5805, 0.7372, 0.6188, 0.7372, 0.6188, 0.7104, 0.5805, 0.7372, 0.6188, 0.7641, 0.6572, 0.7641, 0.6572, 0.7372, 0.6188, 0.7907, 0.5537, 0.8067, 0.5533, 0.8067, 0.5533, 0.7907, 0.5537, 0.7907, 0.5537, 0.8067, 0.5533, 0.8067, 0.5533, 0.7907, 0.5537, 0.8067, 0.5533, 0.8227, 0.5528, 0.8227, 0.5528, 0.8067, 0.5533, 0.8243, 0.6502, 0.8336, 0.6666, 0.8336, 0.6666, 0.8243, 0.6502, 0.8243, 0.6502, 0.8336, 0.6666, 0.8336, 0.6666, 0.8243, 0.6502, 0.8336, 0.6666, 0.8428, 0.683, 0.8428, 0.683, 0.8336, 0.6666, 0.6442, 0.6871, 0.6724, 0.6742, 0.6724, 0.6742, 0.6442, 0.6871, 0.6442, 0.6871, 0.6724, 0.6742, 0.6724, 0.6742, 0.6442, 0.6871, 0.6724, 0.6742, 0.7005, 0.6613, 0.7005, 0.6613, 0.6724, 0.6742, 0.7343, 0.5586, 0.7311, 0.5316, 0.7311, 0.5316, 0.7343, 0.5586, 0.7311, 0.5316, 0.7311, 0.5316, 0.7311, 0.5316, 0.7311, 0.5316, 0.7311, 0.5316, 0.7279, 0.5046, 0.7279, 0.5046, 0.7311, 0.5316, 0.764, 0.7279, 0.7041, 0.7075, 0.7041, 0.7075, 0.764, 0.7279, 0.7041, 0.7075, 0.7041, 0.7075, 0.7041, 0.7075, 0.7041, 0.7075, 0.7041, 0.7075, 0.6442, 0.6871, 0.6442, 0.6871, 0.7041, 0.7075, 0.753, 0.5795, 0.7437, 0.5691, 0.7437, 0.5691, 0.753, 0.5795, 0.753, 0.5795, 0.7437, 0.5691, 0.7437, 0.5691, 0.753, 0.5795, 0.7437, 0.5691, 0.7343, 0.5586, 0.7343, 0.5586, 0.7437, 0.5691, 0.8377, 0.6304, 0.831, 0.6403, 0.831, 0.6403, 0.8377, 0.6304, 0.8377, 0.6304, 0.831, 0.6403, 0.831, 0.6403, 0.8377, 0.6304, 0.831, 0.6403, 0.8243, 0.6502, 0.8243, 0.6502, 0.831, 0.6403, 0.8028, 0.716, 0.7834, 0.722, 0.7834, 0.722, 0.8028, 0.716, 0.8028, 0.716, 0.7834, 0.722, 0.7834, 0.722, 0.8028, 0.716, 0.7834, 0.722, 0.764, 0.7279, 0.764, 0.7279, 0.7834, 0.722, 0.7864, 0.5889, 0.7864, 0.5889, 0.7864, 0.5889, 0.7864, 0.5889, 0.7864, 0.5889, 0.7697, 0.5842, 0.7697, 0.5842, 0.7864, 0.5889, 0.7697, 0.5842, 0.753, 0.5795, 0.753, 0.5795, 0.7697, 0.5842, 0.8246, 0.6326, 0.8312, 0.6315, 0.8312, 0.6315, 0.8246, 0.6326, 0.8246, 0.6326, 0.8312, 0.6315, 0.8312, 0.6315, 0.8246, 0.6326, 0.8312, 0.6315, 0.8377, 0.6304, 0.8377, 0.6304, 0.8312, 0.6315, 0.8334, 0.7153, 0.8181, 0.7157, 0.8181, 0.7157, 0.8334, 0.7153, 0.8334, 0.7153, 0.8181, 0.7157, 0.8181, 0.7157, 0.8334, 0.7153, 0.8028, 0.716, 0.8181, 0.7157, 0.8181, 0.7157, 0.8028, 0.716, 0.8227, 0.5528, 0.8237, 0.5927, 0.8237, 0.5927, 0.8227, 0.5528, 0.8227, 0.5528, 0.8237, 0.5927, 0.8237, 0.5927, 0.8227, 0.5528, 0.8237, 0.5927, 0.8246, 0.6326, 0.8246, 0.6326, 0.8237, 0.5927, 0.8428, 0.683, 0.8381, 0.6992, 0.8381, 0.6992, 0.8428, 0.683, 0.8428, 0.683, 0.8381, 0.6992, 0.8381, 0.6992, 0.8428, 0.683, 0.8381, 0.6992, 0.8334, 0.7153, 0.8334, 0.7153, 0.8381, 0.6992, 0.7907, 0.5537, 0.7907, 0.5537, 0.7907, 0.5537, 0.7907, 0.5537, 0.7907, 0.5537, 0.8067, 0.5533, 0.8067, 0.5533, 0.7907, 0.5537, 0.8067, 0.5533, 0.8227, 0.5528, 0.8227, 0.5528, 0.8067, 0.5533, 0.8243, 0.6502, 0.8336, 0.6666, 0.8336, 0.6666, 0.8243, 0.6502, 0.8243, 0.6502, 0.8336, 0.6666, 0.8336, 0.6666, 0.8243, 0.6502, 0.8336, 0.6666, 0.8428, 0.683, 0.8428, 0.683, 0.8336, 0.6666, 0.6998, 0.6072, 0.6891, 0.634, 0.6891, 0.634, 0.6998, 0.6072, 0.6891, 0.634, 0.6998, 0.6072, 0.6998, 0.6072, 0.6891, 0.634, 0.6998, 0.6072, 0.7104, 0.5805, 0.7104, 0.5805, 0.6998, 0.6072, 0.7816, 0.5272, 0.7861, 0.5404, 0.7861, 0.5404, 0.7816, 0.5272, 0.7816, 0.5272, 0.7861, 0.5404, 0.7861, 0.5404, 0.7816, 0.5272, 0.7861, 0.5404, 0.7907, 0.5537, 0.7907, 0.5537, 0.7861, 0.5404, 0.7005, 0.6613, 0.6948, 0.6476, 0.6948, 0.6476, 0.7005, 0.6613, 0.7005, 0.6613, 0.6948, 0.6476, 0.6948, 0.6476, 0.7005, 0.6613, 0.6948, 0.6476, 0.6891, 0.634, 0.6891, 0.634, 0.6948, 0.6476, 0.6891, 0.634, 0.6998, 0.6072, 0.6998, 0.6072, 0.6891, 0.634, 0.6891, 0.634, 0.6998, 0.6072, 0.6998, 0.6072, 0.6891, 0.634, 0.6998, 0.6072, 0.7104, 0.5805, 0.7104, 0.5805, 0.6998, 0.6072, 0.7279, 0.5046, 0.7279, 0.5046, 0.7279, 0.5046, 0.7279, 0.5046, 0.7279, 0.5046, 0.7548, 0.5159, 0.7548, 0.5159, 0.7279, 0.5046, 0.7548, 0.5159, 0.7816, 0.5272, 0.7816, 0.5272, 0.7548, 0.5159, 0.125, 0.625, 0.25, 0.625, 0.25, 0.75, 0.125, 0.75, 0.125, 0.5, 0.25, 0.5, 0.25, 0.625, 0.125, 0.625, 0.25, 0.5, 0.375, 0.5, 0.375, 0.625, 0.25, 0.625, 0.375, 0.875, 0.5, 0.875, 0.5, 1.0, 0.375, 1.0, 0.375, 0.75, 0.5, 0.75, 0.5, 0.875, 0.375, 0.875, 0.5, 0.75, 0.625, 0.75, 0.625, 0.875, 0.5, 0.875, 0.375, 0.625, 0.5, 0.625, 0.5, 0.75, 0.375, 0.75, 0.375, 0.5, 0.5, 0.5, 0.5, 0.625, 0.375, 0.625, 0.5, 0.5, 0.625, 0.5, 0.625, 0.625, 0.5, 0.625, 0.375, 0.375, 0.5, 0.375, 0.5, 0.5, 0.375, 0.5, 0.375, 0.25, 0.5, 0.25, 0.5, 0.375, 0.375, 0.375, 0.5, 0.25, 0.625, 0.25, 0.625, 0.375, 0.5, 0.375, 0.375, 0.125, 0.5, 0.125, 0.5, 0.25, 0.375, 0.25, 0.375, 0.0, 0.5, 0.0, 0.5, 0.125, 0.375, 0.125, 0.5, 0.0, 0.625, 0.0, 0.625, 0.125, 0.5, 0.125, 0.6724, 0.6742, 0.7005, 0.6613, 0.7005, 0.6613, 0.6724, 0.6742, 0.6724, 0.6742, 0.7005, 0.6613, 0.7005, 0.6613, 0.6724, 0.6742, 0.7005, 0.6613, 0.7005, 0.6613, 0.7005, 0.6613, 0.7005, 0.6613, 0.6724, 0.6742, 0.6724, 0.6742, 0.6724, 0.6742, 0.6724, 0.6742, 0.7907, 0.5537, 0.8067, 0.5533, 0.8067, 0.5533, 0.7907, 0.5537, 0.8067, 0.5533, 0.7907, 0.5537, 0.7907, 0.5537, 0.8067, 0.5533, 0.7907, 0.5537, 0.8067, 0.5533, 0.8067, 0.5533, 0.7907, 0.5537, 0.8067, 0.5533, 0.8067, 0.5533, 0.8067, 0.5533, 0.8067, 0.5533, 0.8243, 0.6502, 0.8336, 0.6666, 0.8336, 0.6666, 0.8243, 0.6502, 0.8336, 0.6666, 0.8336, 0.6666, 0.8336, 0.6666, 0.8336, 0.6666, 0.8336, 0.6666, 0.8243, 0.6502, 0.8243, 0.6502, 0.8336, 0.6666, 0.8243, 0.6502, 0.8243, 0.6502, 0.8243, 0.6502, 0.8243, 0.6502, 0.831, 0.6403, 0.8243, 0.6502, 0.8243, 0.6502, 0.831, 0.6403, 0.8243, 0.6502, 0.8243, 0.6502, 0.8243, 0.6502, 0.8243, 0.6502, 0.8243, 0.6502, 0.831, 0.6403, 0.831, 0.6403, 0.8243, 0.6502, 0.831, 0.6403, 0.831, 0.6403, 0.831, 0.6403, 0.831, 0.6403, 0.8237, 0.5927, 0.8246, 0.6326, 0.8246, 0.6326, 0.8237, 0.5927, 0.8246, 0.6326, 0.8237, 0.5927, 0.8237, 0.5927, 0.8246, 0.6326, 0.8246, 0.6326, 0.8246, 0.6326, 0.8246, 0.6326, 0.8246, 0.6326, 0.8237, 0.5927, 0.8237, 0.5927, 0.8237, 0.5927, 0.8237, 0.5927, 0.7548, 0.5159, 0.7816, 0.5272, 0.7816, 0.5272, 0.7548, 0.5159, 0.7816, 0.5272, 0.7816, 0.5272, 0.7816, 0.5272, 0.7816, 0.5272, 0.7548, 0.5159, 0.7548, 0.5159, 0.7548, 0.5159, 0.7548, 0.5159, 0.7816, 0.5272, 0.7548, 0.5159, 0.7548, 0.5159, 0.7816, 0.5272, 0.7279, 0.5046, 0.7548, 0.5159, 0.7548, 0.5159, 0.7279, 0.5046, 0.7548, 0.5159, 0.7548, 0.5159, 0.7548, 0.5159, 0.7548, 0.5159, 0.7548, 0.5159, 0.7279, 0.5046, 0.7279, 0.5046, 0.7548, 0.5159, 0.7548, 0.5159, 0.7548, 0.5159, 0.7548, 0.5159, 0.7548, 0.5159, 0.753, 0.5795, 0.7437, 0.5691, 0.7437, 0.5691, 0.753, 0.5795, 0.7437, 0.5691, 0.7437, 0.5691, 0.7437, 0.5691, 0.7437, 0.5691, 0.753, 0.5795, 0.753, 0.5795, 0.753, 0.5795, 0.753, 0.5795, 0.7437, 0.5691, 0.753, 0.5795, 0.753, 0.5795, 0.7437, 0.5691, 0.7697, 0.5842, 0.753, 0.5795, 0.753, 0.5795, 0.7697, 0.5842, 0.753, 0.5795, 0.753, 0.5795, 0.753, 0.5795, 0.753, 0.5795, 0.753, 0.5795, 0.7697, 0.5842, 0.7697, 0.5842, 0.753, 0.5795, 0.7697, 0.5842, 0.7697, 0.5842, 0.7697, 0.5842, 0.7697, 0.5842, 0.7864, 0.5889, 0.7697, 0.5842, 0.7697, 0.5842, 0.7864, 0.5889, 0.7697, 0.5842, 0.7864, 0.5889, 0.7864, 0.5889, 0.7697, 0.5842, 0.7864, 0.5889, 0.7697, 0.5842, 0.7697, 0.5842, 0.7864, 0.5889, 0.7697, 0.5842, 0.7697, 0.5842, 0.7697, 0.5842, 0.7697, 0.5842, 0.8181, 0.7157, 0.8028, 0.716, 0.8028, 0.716, 0.8181, 0.7157, 0.8028, 0.716, 0.8028, 0.716, 0.8028, 0.716, 0.8028, 0.716, 0.8028, 0.716, 0.8181, 0.7157, 0.8181, 0.7157, 0.8028, 0.716, 0.8181, 0.7157, 0.8181, 0.7157, 0.8181, 0.7157, 0.8181, 0.7157, 0.764, 0.7279, 0.7041, 0.7075, 0.7041, 0.7075, 0.764, 0.7279, 0.7041, 0.7075, 0.7041, 0.7075, 0.7041, 0.7075, 0.7041, 0.7075, 0.7041, 0.7075, 0.764, 0.7279, 0.764, 0.7279, 0.7041, 0.7075, 0.764, 0.7279, 0.764, 0.7279, 0.764, 0.7279, 0.764, 0.7279, 0.7041, 0.7075, 0.6442, 0.6871, 0.6442, 0.6871, 0.7041, 0.7075, 0.6442, 0.6871, 0.7041, 0.7075, 0.7041, 0.7075, 0.6442, 0.6871, 0.6442, 0.6871, 0.6442, 0.6871, 0.6442, 0.6871, 0.6442, 0.6871, 0.7041, 0.7075, 0.6442, 0.6871, 0.6442, 0.6871, 0.7041, 0.7075, 0.6891, 0.634, 0.6998, 0.6072, 0.6998, 0.6072, 0.6891, 0.634, 0.6891, 0.634, 0.6998, 0.6072, 0.6998, 0.6072, 0.6891, 0.634, 0.6891, 0.634, 0.6891, 0.634, 0.6891, 0.634, 0.6891, 0.634, 0.6998, 0.6072, 0.6998, 0.6072, 0.6998, 0.6072, 0.6998, 0.6072, 0.7005, 0.6613, 0.6948, 0.6476, 0.6948, 0.6476, 0.7005, 0.6613, 0.7005, 0.6613, 0.7005, 0.6613, 0.7005, 0.6613, 0.7005, 0.6613, 0.6948, 0.6476, 0.7005, 0.6613, 0.7005, 0.6613, 0.6948, 0.6476, 0.7005, 0.6613, 0.6948, 0.6476, 0.6948, 0.6476, 0.7005, 0.6613, 0.7343, 0.5586, 0.7311, 0.5316, 0.7311, 0.5316, 0.7343, 0.5586, 0.7343, 0.5586, 0.7343, 0.5586, 0.7343, 0.5586, 0.7343, 0.5586, 0.7311, 0.5316, 0.7343, 0.5586, 0.7343, 0.5586, 0.7311, 0.5316, 0.7343, 0.5586, 0.7311, 0.5316, 0.7311, 0.5316, 0.7343, 0.5586, 0.7005, 0.6613, 0.6948, 0.6476, 0.6948, 0.6476, 0.7005, 0.6613, 0.6948, 0.6476, 0.6948, 0.6476, 0.6948, 0.6476, 0.6948, 0.6476, 0.6948, 0.6476, 0.7005, 0.6613, 0.7005, 0.6613, 0.6948, 0.6476, 0.7005, 0.6613, 0.7005, 0.6613, 0.7005, 0.6613, 0.7005, 0.6613, 0.7005, 0.6613, 0.6948, 0.6476, 0.6948, 0.6476, 0.7005, 0.6613, 0.7005, 0.6613, 0.7005, 0.6613, 0.7005, 0.6613, 0.7005, 0.6613, 0.7005, 0.6613, 0.6948, 0.6476, 0.6948, 0.6476, 0.7005, 0.6613, 0.6948, 0.6476, 0.7005, 0.6613, 0.7005, 0.6613, 0.6948, 0.6476, 0.764, 0.7279, 0.7041, 0.7075, 0.7041, 0.7075, 0.764, 0.7279, 0.764, 0.7279, 0.7041, 0.7075, 0.7041, 0.7075, 0.764, 0.7279, 0.7041, 0.7075, 0.764, 0.7279, 0.764, 0.7279, 0.7041, 0.7075, 0.764, 0.7279, 0.764, 0.7279, 0.764, 0.7279, 0.764, 0.7279, 0.8181, 0.7157, 0.8028, 0.716, 0.8028, 0.716, 0.8181, 0.7157, 0.8181, 0.7157, 0.8028, 0.716, 0.8028, 0.716, 0.8181, 0.7157, 0.8181, 0.7157, 0.8181, 0.7157, 0.8181, 0.7157, 0.8181, 0.7157, 0.8028, 0.716, 0.8028, 0.716, 0.8028, 0.716, 0.8028, 0.716, 0.7279, 0.5046, 0.7548, 0.5159, 0.7548, 0.5159, 0.7279, 0.5046, 0.7279, 0.5046, 0.7279, 0.5046, 0.7279, 0.5046, 0.7279, 0.5046, 0.7279, 0.5046, 0.7548, 0.5159, 0.7548, 0.5159, 0.7279, 0.5046, 0.7548, 0.5159, 0.7279, 0.5046, 0.7279, 0.5046, 0.7548, 0.5159, 0.8067, 0.5533, 0.8067, 0.5533, 0.8067, 0.5533, 0.8067, 0.5533, 0.7907, 0.5537, 0.7907, 0.5537, 0.7907, 0.5537, 0.7907, 0.5537, 0.8067, 0.5533, 0.8067, 0.5533, 0.8067, 0.5533, 0.8067, 0.5533, 0.8067, 0.5533, 0.7907, 0.5537, 0.7907, 0.5537, 0.8067, 0.5533, 0.7907, 0.5537, 0.8067, 0.5533, 0.8067, 0.5533, 0.7907, 0.5537, 0.7907, 0.5537, 0.8067, 0.5533, 0.8067, 0.5533, 0.7907, 0.5537, 0.8067, 0.5533, 0.7907, 0.5537, 0.7907, 0.5537, 0.8067, 0.5533, 0.7907, 0.5537, 0.7907, 0.5537, 0.7907, 0.5537, 0.7907, 0.5537, 0.6624, 0.6576, 0.6387, 0.6414, 0.6605, 0.6237, 0.6724, 0.6742, 0.6948, 0.6476, 0.7005, 0.6613, 0.6948, 0.6476, 0.6724, 0.6742, 0.6891, 0.634, 0.6724, 0.6742, 0.6624, 0.6576, 0.6624, 0.6576, 0.6724, 0.6742, 0.673, 0.6592, 0.673, 0.6592, 0.6724, 0.6742, 0.673, 0.6592, 0.6724, 0.6742, 0.673, 0.6592, 0.6624, 0.6576, 0.6743, 0.6287, 0.6624, 0.6576, 0.6724, 0.6742, 0.6524, 0.6648, 0.6624, 0.6576, 0.6524, 0.6648, 0.6387, 0.6414, 0.6624, 0.6576, 0.6387, 0.6414, 0.6387, 0.6414, 0.6624, 0.6576, 0.6605, 0.6237, 0.6387, 0.6414, 0.6496, 0.6031, 0.6605, 0.6237, 0.6496, 0.6031, 0.6496, 0.6031, 0.6605, 0.6237, 0.6758, 0.6111, 0.6496, 0.6031, 0.6998, 0.6072, 0.6998, 0.6072, 0.6496, 0.6031, 0.6496, 0.6031, 0.6998, 0.6072, 0.6929, 0.5907, 0.6923, 0.5892, 0.6929, 0.5907, 0.6929, 0.5907, 0.6923, 0.5892, 0.6925, 0.5891, 0.6925, 0.5891, 0.6923, 0.5892, 0.6924, 0.5887, 0.6924, 0.5887, 0.6923, 0.5892, 0.6835, 0.5678, 0.6804, 0.5446, 0.6835, 0.5678, 0.6923, 0.5892, 0.6496, 0.6031, 0.6835, 0.5678, 0.6496, 0.6031, 0.6804, 0.5446, 0.6995, 0.5477, 0.7104, 0.5805, 0.7104, 0.5805, 0.6995, 0.5477, 0.6924, 0.5887, 0.6804, 0.5446, 0.6995, 0.5477, 0.6998, 0.6072, 0.6929, 0.5907, 0.6929, 0.5907, 0.6998, 0.6072, 0.6929, 0.5907, 0.6998, 0.6072, 0.6929, 0.5907, 0.6758, 0.6111, 0.6998, 0.6072, 0.6998, 0.6072, 0.6758, 0.6111, 0.6605, 0.6237, 0.6758, 0.6111, 0.6758, 0.6111, 0.6605, 0.6237, 0.6758, 0.6111, 0.6891, 0.634, 0.6743, 0.6287, 0.6743, 0.6287, 0.6624, 0.6576, 0.6624, 0.6576, 0.6743, 0.6287, 0.6282, 0.5817, 0.6804, 0.5446, 0.6804, 0.5446, 0.6282, 0.5817, 0.6995, 0.5477, 0.7188, 0.5427, 0.7104, 0.5805, 0.6387, 0.6414, 0.6605, 0.6237, 0.6605, 0.6237, 0.6387, 0.6414, 0.6605, 0.6237, 0.6624, 0.6576, 0.6624, 0.6576, 0.6605, 0.6237, 0.6758, 0.6111, 0.6743, 0.6287, 0.6605, 0.6237, 0.6743, 0.6287, 0.6605, 0.6237, 0.6605, 0.6237, 0.6743, 0.6287, 0.6758, 0.6111, 0.6743, 0.6287, 0.6743, 0.6287, 0.6758, 0.6111, 0.6924, 0.5887, 0.6995, 0.5477, 0.7104, 0.5805, 0.6925, 0.5891, 0.7104, 0.5805, 0.6925, 0.5891, 0.6925, 0.5891, 0.7104, 0.5805, 0.6924, 0.5887, 0.6995, 0.5477, 0.6995, 0.5477, 0.6924, 0.5887, 0.6925, 0.5891, 0.6924, 0.5887, 0.6924, 0.5887, 0.6925, 0.5891, 0.6925, 0.5891, 0.7104, 0.5805, 0.6998, 0.6072, 0.6929, 0.5907, 0.6925, 0.5891, 0.7104, 0.5805, 0.7104, 0.5805, 0.6925, 0.5891, 0.7104, 0.5805, 0.6998, 0.6072, 0.6998, 0.6072, 0.7104, 0.5805, 0.6929, 0.5907, 0.6925, 0.5891, 0.6925, 0.5891, 0.6929, 0.5907, 0.6998, 0.6072, 0.6891, 0.634, 0.6758, 0.6111, 0.6891, 0.634, 0.6758, 0.6111, 0.6758, 0.6111, 0.6891, 0.634, 0.6998, 0.6072, 0.6891, 0.634, 0.6891, 0.634, 0.6998, 0.6072, 0.6998, 0.6072, 0.6496, 0.6031, 0.6923, 0.5892, 0.6929, 0.5907, 0.6929, 0.5907, 0.6998, 0.6072, 0.6998, 0.6072, 0.6929, 0.5907, 0.6923, 0.5892, 0.6929, 0.5907, 0.6929, 0.5907, 0.6923, 0.5892, 0.6496, 0.6031, 0.6923, 0.5892, 0.6923, 0.5892, 0.6496, 0.6031, 0.6891, 0.634, 0.6724, 0.6742, 0.6624, 0.6576, 0.673, 0.6592, 0.673, 0.6592, 0.6743, 0.6287, 0.673, 0.6592, 0.673, 0.6592, 0.673, 0.6592, 0.673, 0.6592, 0.6743, 0.6287, 0.6891, 0.634, 0.6891, 0.634, 0.6743, 0.6287, 0.6624, 0.6576, 0.673, 0.6592, 0.673, 0.6592, 0.6624, 0.6576, 0.6891, 0.634, 0.6724, 0.6742, 0.6724, 0.6742, 0.6891, 0.634, 0.673, 0.6592, 0.6743, 0.6287, 0.6743, 0.6287, 0.673, 0.6592, 0.6605, 0.6237, 0.6743, 0.6287, 0.6624, 0.6576, 0.6624, 0.6576, 0.6605, 0.6237, 0.6605, 0.6237, 0.6624, 0.6576, 0.6605, 0.6237, 0.6743, 0.6287, 0.6743, 0.6287, 0.6605, 0.6237, 0.6605, 0.6237, 0.6496, 0.6031, 0.6758, 0.6111, 0.6496, 0.6031, 0.6758, 0.6111, 0.6758, 0.6111, 0.6496, 0.6031, 0.6758, 0.6111, 0.6605, 0.6237, 0.6605, 0.6237, 0.6758, 0.6111, 0.6496, 0.6031, 0.6282, 0.5817, 0.6804, 0.5446, 0.6496, 0.6031, 0.6282, 0.5817, 0.6282, 0.5817, 0.6496, 0.6031, 0.6804, 0.5446, 0.6496, 0.6031, 0.6496, 0.6031, 0.6804, 0.5446, 0.7473, 0.6332, 0.7509, 0.622, 0.7677, 0.646, 0.7473, 0.6332, 0.7509, 0.622, 0.7509, 0.622, 0.7473, 0.6332, 0.7677, 0.646, 0.7473, 0.6332, 0.7473, 0.6332, 0.7677, 0.646, 0.7473, 0.6332, 0.7677, 0.646, 0.7641, 0.6572, 0.7677, 0.646, 0.7641, 0.6572, 0.7641, 0.6572, 0.7677, 0.646, 0.7641, 0.6572, 0.7473, 0.6332, 0.7473, 0.6332, 0.7641, 0.6572])
me_cube_001.materials.append(mat_material_001)
me_cube_001.use_remesh_fix_poles = True
me_cube_001.use_remesh_preserve_attributes = False
me_cube_001.use_mirror_vertex_groups = False
me_cube_001.update()

# ---- objects
ob_cube = bpy.data.objects.new('Cube', me_cube)
ob_light = bpy.data.objects.new('Light', light_light)
ob_camera = bpy.data.objects.new('Camera', cam_camera)
ob_cube_001 = bpy.data.objects.new('Cube.001', me_cube_001)

# ---- transforms, parenting, visibility, modifiers, constraints
ob_cube.location = (0.0, 0.0, 0.05569)
ob_cube.scale = (0.2108, 0.2108, 1.0)
ob_cube.lock_rotations_4d = False
ob_cube.empty_display_type = 'ARROWS'
ob_cube.lineart.crease_threshold = 0.0
_m = ob_cube.modifiers.new('Ocean', 'OCEAN')
_m.resolution = 10
_m.viewport_resolution = 10
_m.wind_velocity = 11.2
_m.damping = 0.9405
_m.wave_scale_min = 0.001
_m.wave_direction = 0.3176
_m.wave_scale = 1.2
_m.choppiness = 1.66
_m.filepath = '//../../var/folders/hb/30pkntps0x9_mq1f31t_lpq40000gn/T/blender_dEQOKY/cache_ocean'
ob_light.location = (-4.035, 1.005, 2.972)
ob_light.rotation_euler = (0.6503, 0.05522, 1.866)
ob_light.lock_rotations_4d = False
ob_light.empty_display_type = 'ARROWS'
ob_light.color = (0.0, 0.0, 0.0, 0.0)
ob_light.lineart.crease_threshold = 0.0
ob_camera.location = (-8.176, -5.887, 6.412)
ob_camera.rotation_euler = (4.147, 3.142, 2.166)
ob_camera.lock_rotations_4d = False
ob_camera.empty_display_type = 'ARROWS'
ob_camera.color = (0.0, 0.0, 0.0, 0.0)
ob_camera.display_type = 'WIRE'
ob_camera.lineart.crease_threshold = 0.0
ob_cube_001.location = (0.0, 0.0, 0.0)
ob_cube_001.scale = (5.885, 5.885, 1.729)
ob_cube_001.lineart.crease_threshold = 0.0

# ---- collection membership
col_collection.objects.link(ob_cube)
col_collection.objects.link(ob_light)
col_collection.objects.link(ob_camera)
col_collection.objects.link(ob_cube_001)

# ---- scene / render settings (as saved in the file)
scene.camera = ob_camera
scene.frame_start = 1; scene.frame_end = 250; scene.frame_set(1)
scene.render.engine = 'CYCLES'
scene.cycles.samples = 8
scene.cycles.sampling_pattern = 'TABULATED_SOBOL'
scene.cycles.use_adaptive_sampling = False
scene.cycles.use_light_tree = False
scene.cycles.max_bounces = 2
scene.cycles.diffuse_bounces = 2
scene.cycles.glossy_bounces = 2
scene.cycles.transmission_bounces = 2
scene.cycles.transparent_max_bounces = 2
scene.eevee.use_raytracing = True
scene.view_settings.view_transform = 'Filmic'
bpy.context.view_layer.update()
